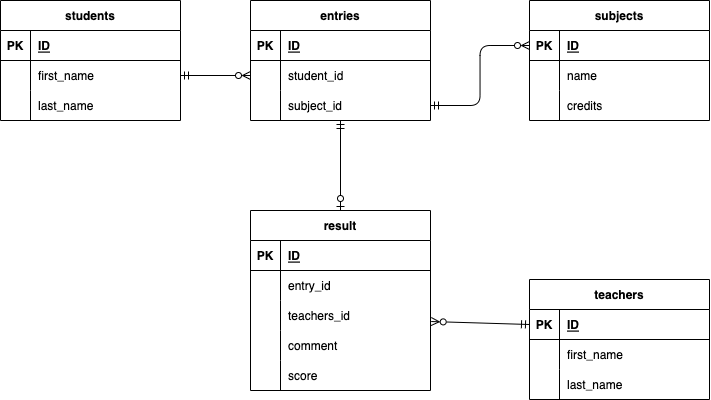

The diagram above was exported from draw.io. Its source (the exported page's mxGraphModel, read from the mxfile embedded in the PNG):
<mxGraphModel dx="41" dy="355" grid="1" gridSize="10" guides="1" tooltips="1" connect="1" arrows="1" fold="1" page="1" pageScale="1" pageWidth="827" pageHeight="1169" math="0" shadow="0">
  <root>
    <mxCell id="0" />
    <mxCell id="1" parent="0" />
    <mxCell id="282" value="students" style="shape=table;startSize=30;container=1;collapsible=1;childLayout=tableLayout;fixedRows=1;rowLines=0;fontStyle=1;align=center;resizeLast=1;shadow=0;" parent="1" vertex="1">
      <mxGeometry x="1070" y="550" width="180" height="120" as="geometry">
        <mxRectangle x="1220" y="560" width="90" height="30" as="alternateBounds" />
      </mxGeometry>
    </mxCell>
    <mxCell id="283" value="" style="shape=tableRow;horizontal=0;startSize=0;swimlaneHead=0;swimlaneBody=0;fillColor=none;collapsible=0;dropTarget=0;points=[[0,0.5],[1,0.5]];portConstraint=eastwest;top=0;left=0;right=0;bottom=1;shadow=0;" parent="282" vertex="1">
      <mxGeometry y="30" width="180" height="30" as="geometry" />
    </mxCell>
    <mxCell id="284" value="PK" style="shape=partialRectangle;connectable=0;fillColor=none;top=0;left=0;bottom=0;right=0;fontStyle=1;overflow=hidden;shadow=0;" parent="283" vertex="1">
      <mxGeometry width="30" height="30" as="geometry">
        <mxRectangle width="30" height="30" as="alternateBounds" />
      </mxGeometry>
    </mxCell>
    <mxCell id="285" value="ID" style="shape=partialRectangle;connectable=0;fillColor=none;top=0;left=0;bottom=0;right=0;align=left;spacingLeft=6;fontStyle=5;overflow=hidden;shadow=0;" parent="283" vertex="1">
      <mxGeometry x="30" width="150" height="30" as="geometry">
        <mxRectangle width="150" height="30" as="alternateBounds" />
      </mxGeometry>
    </mxCell>
    <mxCell id="286" value="" style="shape=tableRow;horizontal=0;startSize=0;swimlaneHead=0;swimlaneBody=0;fillColor=none;collapsible=0;dropTarget=0;points=[[0,0.5],[1,0.5]];portConstraint=eastwest;top=0;left=0;right=0;bottom=0;shadow=0;" parent="282" vertex="1">
      <mxGeometry y="60" width="180" height="30" as="geometry" />
    </mxCell>
    <mxCell id="287" value="" style="shape=partialRectangle;connectable=0;fillColor=none;top=0;left=0;bottom=0;right=0;editable=1;overflow=hidden;shadow=0;" parent="286" vertex="1">
      <mxGeometry width="30" height="30" as="geometry">
        <mxRectangle width="30" height="30" as="alternateBounds" />
      </mxGeometry>
    </mxCell>
    <mxCell id="288" value="first_name" style="shape=partialRectangle;connectable=0;fillColor=none;top=0;left=0;bottom=0;right=0;align=left;spacingLeft=6;overflow=hidden;shadow=0;" parent="286" vertex="1">
      <mxGeometry x="30" width="150" height="30" as="geometry">
        <mxRectangle width="150" height="30" as="alternateBounds" />
      </mxGeometry>
    </mxCell>
    <mxCell id="289" value="" style="shape=tableRow;horizontal=0;startSize=0;swimlaneHead=0;swimlaneBody=0;fillColor=none;collapsible=0;dropTarget=0;points=[[0,0.5],[1,0.5]];portConstraint=eastwest;top=0;left=0;right=0;bottom=0;shadow=0;" parent="282" vertex="1">
      <mxGeometry y="90" width="180" height="30" as="geometry" />
    </mxCell>
    <mxCell id="290" value="" style="shape=partialRectangle;connectable=0;fillColor=none;top=0;left=0;bottom=0;right=0;editable=1;overflow=hidden;shadow=0;" parent="289" vertex="1">
      <mxGeometry width="30" height="30" as="geometry">
        <mxRectangle width="30" height="30" as="alternateBounds" />
      </mxGeometry>
    </mxCell>
    <mxCell id="291" value="last_name" style="shape=partialRectangle;connectable=0;fillColor=none;top=0;left=0;bottom=0;right=0;align=left;spacingLeft=6;overflow=hidden;shadow=0;" parent="289" vertex="1">
      <mxGeometry x="30" width="150" height="30" as="geometry">
        <mxRectangle width="150" height="30" as="alternateBounds" />
      </mxGeometry>
    </mxCell>
    <mxCell id="295" value="teachers" style="shape=table;startSize=30;container=1;collapsible=1;childLayout=tableLayout;fixedRows=1;rowLines=0;fontStyle=1;align=center;resizeLast=1;shadow=0;" parent="1" vertex="1">
      <mxGeometry x="1599" y="829" width="180" height="120" as="geometry" />
    </mxCell>
    <mxCell id="296" value="" style="shape=tableRow;horizontal=0;startSize=0;swimlaneHead=0;swimlaneBody=0;fillColor=none;collapsible=0;dropTarget=0;points=[[0,0.5],[1,0.5]];portConstraint=eastwest;top=0;left=0;right=0;bottom=1;shadow=0;" parent="295" vertex="1">
      <mxGeometry y="30" width="180" height="30" as="geometry" />
    </mxCell>
    <mxCell id="297" value="PK" style="shape=partialRectangle;connectable=0;fillColor=none;top=0;left=0;bottom=0;right=0;fontStyle=1;overflow=hidden;shadow=0;" parent="296" vertex="1">
      <mxGeometry width="30" height="30" as="geometry">
        <mxRectangle width="30" height="30" as="alternateBounds" />
      </mxGeometry>
    </mxCell>
    <mxCell id="298" value="ID" style="shape=partialRectangle;connectable=0;fillColor=none;top=0;left=0;bottom=0;right=0;align=left;spacingLeft=6;fontStyle=5;overflow=hidden;shadow=0;" parent="296" vertex="1">
      <mxGeometry x="30" width="150" height="30" as="geometry">
        <mxRectangle width="150" height="30" as="alternateBounds" />
      </mxGeometry>
    </mxCell>
    <mxCell id="299" value="" style="shape=tableRow;horizontal=0;startSize=0;swimlaneHead=0;swimlaneBody=0;fillColor=none;collapsible=0;dropTarget=0;points=[[0,0.5],[1,0.5]];portConstraint=eastwest;top=0;left=0;right=0;bottom=0;shadow=0;" parent="295" vertex="1">
      <mxGeometry y="60" width="180" height="30" as="geometry" />
    </mxCell>
    <mxCell id="300" value="" style="shape=partialRectangle;connectable=0;fillColor=none;top=0;left=0;bottom=0;right=0;editable=1;overflow=hidden;shadow=0;" parent="299" vertex="1">
      <mxGeometry width="30" height="30" as="geometry">
        <mxRectangle width="30" height="30" as="alternateBounds" />
      </mxGeometry>
    </mxCell>
    <mxCell id="301" value="first_name" style="shape=partialRectangle;connectable=0;fillColor=none;top=0;left=0;bottom=0;right=0;align=left;spacingLeft=6;overflow=hidden;shadow=0;" parent="299" vertex="1">
      <mxGeometry x="30" width="150" height="30" as="geometry">
        <mxRectangle width="150" height="30" as="alternateBounds" />
      </mxGeometry>
    </mxCell>
    <mxCell id="418" style="shape=tableRow;horizontal=0;startSize=0;swimlaneHead=0;swimlaneBody=0;fillColor=none;collapsible=0;dropTarget=0;points=[[0,0.5],[1,0.5]];portConstraint=eastwest;top=0;left=0;right=0;bottom=0;shadow=0;" vertex="1" parent="295">
      <mxGeometry y="90" width="180" height="30" as="geometry" />
    </mxCell>
    <mxCell id="419" style="shape=partialRectangle;connectable=0;fillColor=none;top=0;left=0;bottom=0;right=0;editable=1;overflow=hidden;shadow=0;" vertex="1" parent="418">
      <mxGeometry width="30" height="30" as="geometry">
        <mxRectangle width="30" height="30" as="alternateBounds" />
      </mxGeometry>
    </mxCell>
    <mxCell id="420" value="last_name" style="shape=partialRectangle;connectable=0;fillColor=none;top=0;left=0;bottom=0;right=0;align=left;spacingLeft=6;overflow=hidden;shadow=0;" vertex="1" parent="418">
      <mxGeometry x="30" width="150" height="30" as="geometry">
        <mxRectangle width="150" height="30" as="alternateBounds" />
      </mxGeometry>
    </mxCell>
    <mxCell id="350" value="" style="rounded=1;html=1;startArrow=ERmandOne;startFill=0;endArrow=ERzeroToMany;endFill=0;sourcePerimeterSpacing=0;entryX=1.004;entryY=0.701;entryDx=0;entryDy=0;entryPerimeter=0;" parent="1" target="401" edge="1">
      <mxGeometry relative="1" as="geometry">
        <mxPoint x="1939" y="470" as="targetPoint" />
        <mxPoint x="1599" y="874" as="sourcePoint" />
      </mxGeometry>
    </mxCell>
    <mxCell id="337" value="result" style="shape=table;startSize=30;container=1;collapsible=1;childLayout=tableLayout;fixedRows=1;rowLines=0;fontStyle=1;align=center;resizeLast=1;shadow=0;" parent="1" vertex="1">
      <mxGeometry x="1320" y="760" width="180" height="180" as="geometry" />
    </mxCell>
    <mxCell id="338" value="" style="shape=tableRow;horizontal=0;startSize=0;swimlaneHead=0;swimlaneBody=0;fillColor=none;collapsible=0;dropTarget=0;points=[[0,0.5],[1,0.5]];portConstraint=eastwest;top=0;left=0;right=0;bottom=1;shadow=0;" parent="337" vertex="1">
      <mxGeometry y="30" width="180" height="30" as="geometry" />
    </mxCell>
    <mxCell id="339" value="PK" style="shape=partialRectangle;connectable=0;fillColor=none;top=0;left=0;bottom=0;right=0;fontStyle=1;overflow=hidden;shadow=0;" parent="338" vertex="1">
      <mxGeometry width="30" height="30" as="geometry">
        <mxRectangle width="30" height="30" as="alternateBounds" />
      </mxGeometry>
    </mxCell>
    <mxCell id="340" value="ID" style="shape=partialRectangle;connectable=0;fillColor=none;top=0;left=0;bottom=0;right=0;align=left;spacingLeft=6;fontStyle=5;overflow=hidden;shadow=0;" parent="338" vertex="1">
      <mxGeometry x="30" width="150" height="30" as="geometry">
        <mxRectangle width="150" height="30" as="alternateBounds" />
      </mxGeometry>
    </mxCell>
    <mxCell id="362" style="shape=tableRow;horizontal=0;startSize=0;swimlaneHead=0;swimlaneBody=0;fillColor=none;collapsible=0;dropTarget=0;points=[[0,0.5],[1,0.5]];portConstraint=eastwest;top=0;left=0;right=0;bottom=0;shadow=0;" parent="337" vertex="1">
      <mxGeometry y="60" width="180" height="30" as="geometry" />
    </mxCell>
    <mxCell id="363" style="shape=partialRectangle;connectable=0;fillColor=none;top=0;left=0;bottom=0;right=0;editable=1;overflow=hidden;shadow=0;" parent="362" vertex="1">
      <mxGeometry width="30" height="30" as="geometry">
        <mxRectangle width="30" height="30" as="alternateBounds" />
      </mxGeometry>
    </mxCell>
    <mxCell id="364" value="entry_id" style="shape=partialRectangle;connectable=0;fillColor=none;top=0;left=0;bottom=0;right=0;align=left;spacingLeft=6;overflow=hidden;shadow=0;" parent="362" vertex="1">
      <mxGeometry x="30" width="150" height="30" as="geometry">
        <mxRectangle width="150" height="30" as="alternateBounds" />
      </mxGeometry>
    </mxCell>
    <mxCell id="401" style="shape=tableRow;horizontal=0;startSize=0;swimlaneHead=0;swimlaneBody=0;fillColor=none;collapsible=0;dropTarget=0;points=[[0,0.5],[1,0.5]];portConstraint=eastwest;top=0;left=0;right=0;bottom=0;shadow=0;" parent="337" vertex="1">
      <mxGeometry y="90" width="180" height="30" as="geometry" />
    </mxCell>
    <mxCell id="402" style="shape=partialRectangle;connectable=0;fillColor=none;top=0;left=0;bottom=0;right=0;editable=1;overflow=hidden;shadow=0;" parent="401" vertex="1">
      <mxGeometry width="30" height="30" as="geometry">
        <mxRectangle width="30" height="30" as="alternateBounds" />
      </mxGeometry>
    </mxCell>
    <mxCell id="403" value="teachers_id" style="shape=partialRectangle;connectable=0;fillColor=none;top=0;left=0;bottom=0;right=0;align=left;spacingLeft=6;overflow=hidden;shadow=0;" parent="401" vertex="1">
      <mxGeometry x="30" width="150" height="30" as="geometry">
        <mxRectangle width="150" height="30" as="alternateBounds" />
      </mxGeometry>
    </mxCell>
    <mxCell id="302" value="" style="shape=tableRow;horizontal=0;startSize=0;swimlaneHead=0;swimlaneBody=0;fillColor=none;collapsible=0;dropTarget=0;points=[[0,0.5],[1,0.5]];portConstraint=eastwest;top=0;left=0;right=0;bottom=0;shadow=0;" parent="337" vertex="1">
      <mxGeometry y="120" width="180" height="30" as="geometry" />
    </mxCell>
    <mxCell id="303" value="" style="shape=partialRectangle;connectable=0;fillColor=none;top=0;left=0;bottom=0;right=0;editable=1;overflow=hidden;shadow=0;" parent="302" vertex="1">
      <mxGeometry width="30" height="30" as="geometry">
        <mxRectangle width="30" height="30" as="alternateBounds" />
      </mxGeometry>
    </mxCell>
    <mxCell id="304" value="comment" style="shape=partialRectangle;connectable=0;fillColor=none;top=0;left=0;bottom=0;right=0;align=left;spacingLeft=6;overflow=hidden;shadow=0;" parent="302" vertex="1">
      <mxGeometry x="30" width="150" height="30" as="geometry">
        <mxRectangle width="150" height="30" as="alternateBounds" />
      </mxGeometry>
    </mxCell>
    <mxCell id="344" value="" style="shape=tableRow;horizontal=0;startSize=0;swimlaneHead=0;swimlaneBody=0;fillColor=none;collapsible=0;dropTarget=0;points=[[0,0.5],[1,0.5]];portConstraint=eastwest;top=0;left=0;right=0;bottom=0;shadow=0;" parent="337" vertex="1">
      <mxGeometry y="150" width="180" height="30" as="geometry" />
    </mxCell>
    <mxCell id="345" value="" style="shape=partialRectangle;connectable=0;fillColor=none;top=0;left=0;bottom=0;right=0;editable=1;overflow=hidden;shadow=0;" parent="344" vertex="1">
      <mxGeometry width="30" height="30" as="geometry">
        <mxRectangle width="30" height="30" as="alternateBounds" />
      </mxGeometry>
    </mxCell>
    <mxCell id="346" value="score" style="shape=partialRectangle;connectable=0;fillColor=none;top=0;left=0;bottom=0;right=0;align=left;spacingLeft=6;overflow=hidden;shadow=0;" parent="344" vertex="1">
      <mxGeometry x="30" width="150" height="30" as="geometry">
        <mxRectangle width="150" height="30" as="alternateBounds" />
      </mxGeometry>
    </mxCell>
    <mxCell id="351" value="" style="edgeStyle=orthogonalEdgeStyle;rounded=1;html=1;startArrow=ERmandOne;startFill=0;endArrow=ERzeroToMany;endFill=0;sourcePerimeterSpacing=0;entryX=0;entryY=0.5;entryDx=0;entryDy=0;exitX=1;exitY=0.5;exitDx=0;exitDy=0;" parent="1" source="286" target="391" edge="1">
      <mxGeometry relative="1" as="geometry">
        <mxPoint x="1400" y="635.0476190476188" as="sourcePoint" />
        <mxPoint x="1820" y="665.0476190476188" as="targetPoint" />
      </mxGeometry>
    </mxCell>
    <mxCell id="309" value="subjects" style="shape=table;startSize=30;container=1;collapsible=1;childLayout=tableLayout;fixedRows=1;rowLines=0;fontStyle=1;align=center;resizeLast=1;shadow=0;" parent="1" vertex="1">
      <mxGeometry x="1599" y="550" width="180" height="120" as="geometry" />
    </mxCell>
    <mxCell id="310" value="" style="shape=tableRow;horizontal=0;startSize=0;swimlaneHead=0;swimlaneBody=0;fillColor=none;collapsible=0;dropTarget=0;points=[[0,0.5],[1,0.5]];portConstraint=eastwest;top=0;left=0;right=0;bottom=1;shadow=0;" parent="309" vertex="1">
      <mxGeometry y="30" width="180" height="30" as="geometry" />
    </mxCell>
    <mxCell id="311" value="PK" style="shape=partialRectangle;connectable=0;fillColor=none;top=0;left=0;bottom=0;right=0;fontStyle=1;overflow=hidden;shadow=0;" parent="310" vertex="1">
      <mxGeometry width="30" height="30" as="geometry">
        <mxRectangle width="30" height="30" as="alternateBounds" />
      </mxGeometry>
    </mxCell>
    <mxCell id="312" value="ID" style="shape=partialRectangle;connectable=0;fillColor=none;top=0;left=0;bottom=0;right=0;align=left;spacingLeft=6;fontStyle=5;overflow=hidden;shadow=0;" parent="310" vertex="1">
      <mxGeometry x="30" width="150" height="30" as="geometry">
        <mxRectangle width="150" height="30" as="alternateBounds" />
      </mxGeometry>
    </mxCell>
    <mxCell id="313" value="" style="shape=tableRow;horizontal=0;startSize=0;swimlaneHead=0;swimlaneBody=0;fillColor=none;collapsible=0;dropTarget=0;points=[[0,0.5],[1,0.5]];portConstraint=eastwest;top=0;left=0;right=0;bottom=0;shadow=0;" parent="309" vertex="1">
      <mxGeometry y="60" width="180" height="30" as="geometry" />
    </mxCell>
    <mxCell id="314" value="" style="shape=partialRectangle;connectable=0;fillColor=none;top=0;left=0;bottom=0;right=0;editable=1;overflow=hidden;shadow=0;" parent="313" vertex="1">
      <mxGeometry width="30" height="30" as="geometry">
        <mxRectangle width="30" height="30" as="alternateBounds" />
      </mxGeometry>
    </mxCell>
    <mxCell id="315" value="name   " style="shape=partialRectangle;connectable=0;fillColor=none;top=0;left=0;bottom=0;right=0;align=left;spacingLeft=6;overflow=hidden;shadow=0;" parent="313" vertex="1">
      <mxGeometry x="30" width="150" height="30" as="geometry">
        <mxRectangle width="150" height="30" as="alternateBounds" />
      </mxGeometry>
    </mxCell>
    <mxCell id="316" value="" style="shape=tableRow;horizontal=0;startSize=0;swimlaneHead=0;swimlaneBody=0;fillColor=none;collapsible=0;dropTarget=0;points=[[0,0.5],[1,0.5]];portConstraint=eastwest;top=0;left=0;right=0;bottom=0;shadow=0;" parent="309" vertex="1">
      <mxGeometry y="90" width="180" height="30" as="geometry" />
    </mxCell>
    <mxCell id="317" value="" style="shape=partialRectangle;connectable=0;fillColor=none;top=0;left=0;bottom=0;right=0;editable=1;overflow=hidden;shadow=0;" parent="316" vertex="1">
      <mxGeometry width="30" height="30" as="geometry">
        <mxRectangle width="30" height="30" as="alternateBounds" />
      </mxGeometry>
    </mxCell>
    <mxCell id="318" value="credits" style="shape=partialRectangle;connectable=0;fillColor=none;top=0;left=0;bottom=0;right=0;align=left;spacingLeft=6;overflow=hidden;shadow=0;" parent="316" vertex="1">
      <mxGeometry x="30" width="150" height="30" as="geometry">
        <mxRectangle width="150" height="30" as="alternateBounds" />
      </mxGeometry>
    </mxCell>
    <mxCell id="417" value="" style="edgeStyle=none;html=1;startArrow=ERmandOne;startFill=0;endArrow=ERzeroToOne;endFill=0;entryX=0.5;entryY=0;entryDx=0;entryDy=0;" parent="1" source="387" target="337" edge="1">
      <mxGeometry relative="1" as="geometry">
        <mxPoint x="1410" y="770" as="targetPoint" />
      </mxGeometry>
    </mxCell>
    <mxCell id="387" value="entries" style="shape=table;startSize=30;container=1;collapsible=1;childLayout=tableLayout;fixedRows=1;rowLines=0;fontStyle=1;align=center;resizeLast=1;shadow=0;" parent="1" vertex="1">
      <mxGeometry x="1320" y="550" width="180" height="120" as="geometry" />
    </mxCell>
    <mxCell id="388" value="" style="shape=tableRow;horizontal=0;startSize=0;swimlaneHead=0;swimlaneBody=0;fillColor=none;collapsible=0;dropTarget=0;points=[[0,0.5],[1,0.5]];portConstraint=eastwest;top=0;left=0;right=0;bottom=1;shadow=0;" parent="387" vertex="1">
      <mxGeometry y="30" width="180" height="30" as="geometry" />
    </mxCell>
    <mxCell id="389" value="PK" style="shape=partialRectangle;connectable=0;fillColor=none;top=0;left=0;bottom=0;right=0;fontStyle=1;overflow=hidden;shadow=0;" parent="388" vertex="1">
      <mxGeometry width="30" height="30" as="geometry">
        <mxRectangle width="30" height="30" as="alternateBounds" />
      </mxGeometry>
    </mxCell>
    <mxCell id="390" value="ID" style="shape=partialRectangle;connectable=0;fillColor=none;top=0;left=0;bottom=0;right=0;align=left;spacingLeft=6;fontStyle=5;overflow=hidden;shadow=0;" parent="388" vertex="1">
      <mxGeometry x="30" width="150" height="30" as="geometry">
        <mxRectangle width="150" height="30" as="alternateBounds" />
      </mxGeometry>
    </mxCell>
    <mxCell id="391" value="" style="shape=tableRow;horizontal=0;startSize=0;swimlaneHead=0;swimlaneBody=0;fillColor=none;collapsible=0;dropTarget=0;points=[[0,0.5],[1,0.5]];portConstraint=eastwest;top=0;left=0;right=0;bottom=0;shadow=0;" parent="387" vertex="1">
      <mxGeometry y="60" width="180" height="30" as="geometry" />
    </mxCell>
    <mxCell id="392" value="" style="shape=partialRectangle;connectable=0;fillColor=none;top=0;left=0;bottom=0;right=0;editable=1;overflow=hidden;shadow=0;" parent="391" vertex="1">
      <mxGeometry width="30" height="30" as="geometry">
        <mxRectangle width="30" height="30" as="alternateBounds" />
      </mxGeometry>
    </mxCell>
    <mxCell id="393" value="student_id" style="shape=partialRectangle;connectable=0;fillColor=none;top=0;left=0;bottom=0;right=0;align=left;spacingLeft=6;overflow=hidden;shadow=0;" parent="391" vertex="1">
      <mxGeometry x="30" width="150" height="30" as="geometry">
        <mxRectangle width="150" height="30" as="alternateBounds" />
      </mxGeometry>
    </mxCell>
    <mxCell id="394" value="" style="shape=tableRow;horizontal=0;startSize=0;swimlaneHead=0;swimlaneBody=0;fillColor=none;collapsible=0;dropTarget=0;points=[[0,0.5],[1,0.5]];portConstraint=eastwest;top=0;left=0;right=0;bottom=0;shadow=0;" parent="387" vertex="1">
      <mxGeometry y="90" width="180" height="30" as="geometry" />
    </mxCell>
    <mxCell id="395" value="" style="shape=partialRectangle;connectable=0;fillColor=none;top=0;left=0;bottom=0;right=0;editable=1;overflow=hidden;shadow=0;" parent="394" vertex="1">
      <mxGeometry width="30" height="30" as="geometry">
        <mxRectangle width="30" height="30" as="alternateBounds" />
      </mxGeometry>
    </mxCell>
    <mxCell id="396" value="subject_id" style="shape=partialRectangle;connectable=0;fillColor=none;top=0;left=0;bottom=0;right=0;align=left;spacingLeft=6;overflow=hidden;shadow=0;" parent="394" vertex="1">
      <mxGeometry x="30" width="150" height="30" as="geometry">
        <mxRectangle width="150" height="30" as="alternateBounds" />
      </mxGeometry>
    </mxCell>
    <mxCell id="400" value="" style="fontSize=12;html=1;endArrow=ERmandOne;startArrow=ERzeroToMany;rounded=1;sourcePerimeterSpacing=0;entryX=1;entryY=0.5;entryDx=0;entryDy=0;exitX=0;exitY=0.5;exitDx=0;exitDy=0;endFill=0;startFill=0;edgeStyle=orthogonalEdgeStyle;" parent="1" source="310" target="394" edge="1">
      <mxGeometry width="100" height="100" relative="1" as="geometry">
        <mxPoint x="1600" y="680" as="sourcePoint" />
        <mxPoint x="1700" y="580" as="targetPoint" />
      </mxGeometry>
    </mxCell>
  </root>
</mxGraphModel>